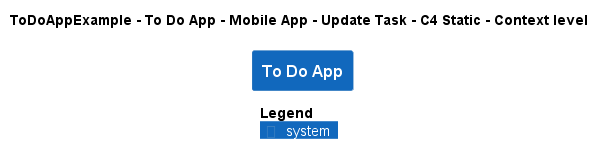

The diagram above was rendered by PlantUML. Its source (embedded in the PNG):
@startuml
!pragma layout smetana
!include ..\..\..\..\..\..\..\.c4s\C4_Context.puml

AddElementTag("c4interflow:lifecycle:new", $bgColor=green, $fontColor=#ffffff, $borderColor=green, $shadowing="False")
AddElementTag("c4interflow:lifecycle:changed", $bgColor=orange, $fontColor=#ffffff, $borderColor=orange, $shadowing="False")
AddElementTag("c4interflow:lifecycle:removed", $bgColor=red, $fontColor=#ffffff, $borderColor=red, $shadowing="False")

AddRelTag("c4interflow:lifecycle:new", $textColor=green, $lineColor=green)
AddRelTag("c4interflow:lifecycle:changed", $textColor=orange, $lineColor=orange)
AddRelTag("c4interflow:lifecycle:removed", $textColor=red, $lineColor=red)

SHOW_PERSON_PORTRAIT()
LAYOUT_TOP_DOWN()

skinparam linetype polyline

title ToDoAppExample - To Do App - Mobile App - Update Task - C4 Static - Context level

System(ToDoAppExample.SoftwareSystems.ToDoApp, "To Do App", "")



SHOW_LEGEND()
@enduml